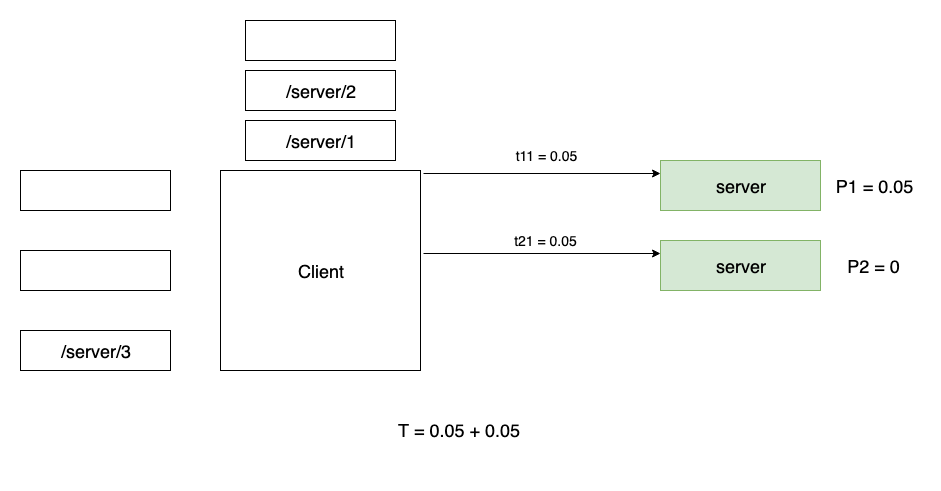

The diagram above was exported from draw.io. Its source (the exported page's mxGraphModel, read from the mxfile embedded in the PNG):
<mxGraphModel dx="1092" dy="1946" grid="1" gridSize="10" guides="1" tooltips="1" connect="1" arrows="1" fold="1" page="1" pageScale="1" pageWidth="826" pageHeight="1169" math="0" shadow="0">
  <root>
    <mxCell id="0" />
    <mxCell id="1" parent="0" />
    <mxCell id="qWyymiY3wK-ePTPxsgIl-4" value="" style="rounded=0;whiteSpace=wrap;html=1;" parent="1" vertex="1">
      <mxGeometry x="20" y="80" width="150" height="40" as="geometry" />
    </mxCell>
    <mxCell id="qWyymiY3wK-ePTPxsgIl-5" value="" style="rounded=0;whiteSpace=wrap;html=1;" parent="1" vertex="1">
      <mxGeometry x="20" y="160" width="150" height="40" as="geometry" />
    </mxCell>
    <mxCell id="qWyymiY3wK-ePTPxsgIl-6" value="&lt;span style=&quot;white-space: normal&quot;&gt;&lt;font style=&quot;font-size: 18px&quot;&gt;/server/3&lt;/font&gt;&lt;/span&gt;" style="rounded=0;whiteSpace=wrap;html=1;" parent="1" vertex="1">
      <mxGeometry x="20" y="240" width="150" height="40" as="geometry" />
    </mxCell>
    <mxCell id="qWyymiY3wK-ePTPxsgIl-9" value="&lt;font style=&quot;font-size: 18px&quot;&gt;Client&lt;/font&gt;" style="whiteSpace=wrap;html=1;aspect=fixed;" parent="1" vertex="1">
      <mxGeometry x="220" y="80" width="200" height="200" as="geometry" />
    </mxCell>
    <mxCell id="AwVjeT6Di6_5vZkV0k5D-50" style="edgeStyle=orthogonalEdgeStyle;rounded=0;orthogonalLoop=1;jettySize=auto;html=1;exitX=1.015;exitY=0.015;exitDx=0;exitDy=0;entryX=0;entryY=0.25;entryDx=0;entryDy=0;exitPerimeter=0;" parent="1" source="qWyymiY3wK-ePTPxsgIl-9" target="AwVjeT6Di6_5vZkV0k5D-1" edge="1">
      <mxGeometry relative="1" as="geometry" />
    </mxCell>
    <mxCell id="AwVjeT6Di6_5vZkV0k5D-1" value="&lt;span style=&quot;white-space: normal&quot;&gt;&lt;font style=&quot;font-size: 18px&quot;&gt;server&lt;br&gt;&lt;/font&gt;&lt;/span&gt;" style="rounded=0;whiteSpace=wrap;html=1;fillColor=#d5e8d4;strokeColor=#82b366;" parent="1" vertex="1">
      <mxGeometry x="660" y="70" width="160" height="50" as="geometry" />
    </mxCell>
    <UserObject label="&lt;font style=&quot;font-size: 18px&quot;&gt;T = 0.05 + 0.05&amp;nbsp;&lt;br&gt;&lt;br&gt;&lt;/font&gt;" placeholders="1" name="Variable" id="AwVjeT6Di6_5vZkV0k5D-9">
      <mxCell style="text;html=1;strokeColor=none;fillColor=none;align=center;verticalAlign=middle;whiteSpace=wrap;overflow=hidden;" parent="1" vertex="1">
        <mxGeometry x="20" y="320" width="880" height="60" as="geometry" />
      </mxCell>
    </UserObject>
    <mxCell id="AwVjeT6Di6_5vZkV0k5D-57" style="edgeStyle=orthogonalEdgeStyle;rounded=0;orthogonalLoop=1;jettySize=auto;html=1;exitX=1.015;exitY=0.015;exitDx=0;exitDy=0;entryX=0;entryY=0.25;entryDx=0;entryDy=0;exitPerimeter=0;" parent="1" target="AwVjeT6Di6_5vZkV0k5D-59" edge="1">
      <mxGeometry relative="1" as="geometry">
        <mxPoint x="423" y="163" as="sourcePoint" />
      </mxGeometry>
    </mxCell>
    <mxCell id="AwVjeT6Di6_5vZkV0k5D-59" value="&lt;span style=&quot;white-space: normal&quot;&gt;&lt;font style=&quot;font-size: 18px&quot;&gt;server&lt;br&gt;&lt;/font&gt;&lt;/span&gt;" style="rounded=0;whiteSpace=wrap;html=1;fillColor=#d5e8d4;strokeColor=#82b366;" parent="1" vertex="1">
      <mxGeometry x="660" y="150" width="160" height="50" as="geometry" />
    </mxCell>
    <mxCell id="AwVjeT6Di6_5vZkV0k5D-64" value="&lt;span style=&quot;font-size: 18px ; white-space: normal&quot;&gt;/server/1&lt;/span&gt;" style="rounded=0;whiteSpace=wrap;html=1;" parent="1" vertex="1">
      <mxGeometry x="245" y="30" width="150" height="40" as="geometry" />
    </mxCell>
    <mxCell id="AwVjeT6Di6_5vZkV0k5D-65" value="&lt;span style=&quot;font-size: 18px ; white-space: normal&quot;&gt;/server/2&lt;/span&gt;" style="rounded=0;whiteSpace=wrap;html=1;" parent="1" vertex="1">
      <mxGeometry x="245" y="-20" width="150" height="40" as="geometry" />
    </mxCell>
    <mxCell id="AwVjeT6Di6_5vZkV0k5D-66" value="" style="rounded=0;whiteSpace=wrap;html=1;" parent="1" vertex="1">
      <mxGeometry x="245" y="-70" width="150" height="40" as="geometry" />
    </mxCell>
    <UserObject label="&lt;font style=&quot;font-size: 14px&quot;&gt;t11 = 0.05&lt;/font&gt;" placeholders="1" name="Variable" id="AwVjeT6Di6_5vZkV0k5D-67">
      <mxCell style="text;html=1;strokeColor=none;fillColor=none;align=center;verticalAlign=middle;whiteSpace=wrap;overflow=hidden;" parent="1" vertex="1">
        <mxGeometry x="500" y="50" width="90" height="30" as="geometry" />
      </mxCell>
    </UserObject>
    <UserObject label="&lt;font style=&quot;font-size: 14px&quot;&gt;t21 = 0.05&lt;/font&gt;" placeholders="1" name="Variable" id="AwVjeT6Di6_5vZkV0k5D-71">
      <mxCell style="text;html=1;strokeColor=none;fillColor=none;align=center;verticalAlign=middle;whiteSpace=wrap;overflow=hidden;" parent="1" vertex="1">
        <mxGeometry x="500" y="135" width="90" height="30" as="geometry" />
      </mxCell>
    </UserObject>
    <UserObject label="&lt;font style=&quot;font-size: 18px&quot;&gt;P1 = 0.05&lt;/font&gt;" placeholders="1" name="Variable" id="AwVjeT6Di6_5vZkV0k5D-75">
      <mxCell style="text;html=1;strokeColor=none;fillColor=none;align=center;verticalAlign=middle;whiteSpace=wrap;overflow=hidden;" parent="1" vertex="1">
        <mxGeometry x="826" y="70" width="94" height="50" as="geometry" />
      </mxCell>
    </UserObject>
    <UserObject label="&lt;font style=&quot;font-size: 18px&quot;&gt;P2 = 0&lt;/font&gt;" placeholders="1" name="Variable" id="AwVjeT6Di6_5vZkV0k5D-76">
      <mxCell style="text;html=1;strokeColor=none;fillColor=none;align=center;verticalAlign=middle;whiteSpace=wrap;overflow=hidden;" parent="1" vertex="1">
        <mxGeometry x="826" y="150" width="94" height="50" as="geometry" />
      </mxCell>
    </UserObject>
  </root>
</mxGraphModel>